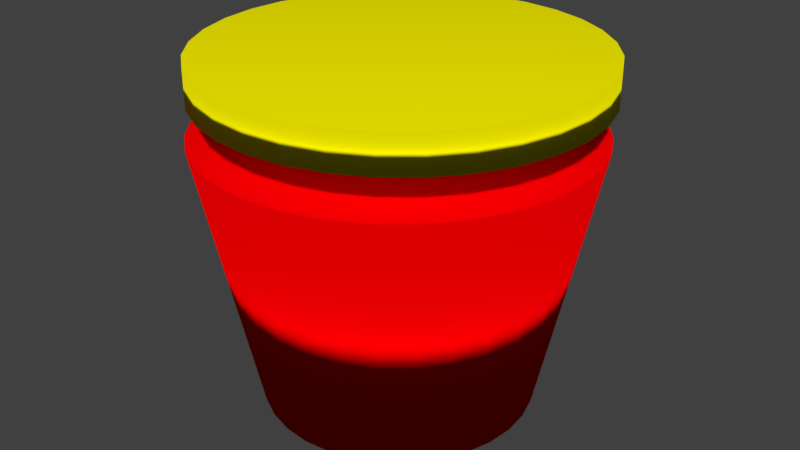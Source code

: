 # Source: AWS_S3.blend  (saved by Blender 2.78.0; exported with 4.5.12 LTS)
import bpy
from mathutils import Matrix  # noqa: F401  (used for matrix-valued properties, if any)

bpy.ops.wm.read_factory_settings(use_empty=True)
scene = bpy.context.scene
scene.name = 'Scene'

# ---- collections
col_collection_1 = bpy.data.collections.new('Collection 1'); scene.collection.children.link(col_collection_1)

# ---- materials (node trees are filled in below, after node groups)
mat_aws_s3_001 = bpy.data.materials.new('AWS_S3.001')
mat_aws_s3_001.alpha_threshold = 0.0
mat_aws_s3_001.use_transparent_shadow = False
mat_aws_s3_001.diffuse_color = (1.0, 0.9146, 0.0, 1.0)
mat_aws_s3_001.roughness = 0.5
mat_aws_s3_002 = bpy.data.materials.new('AWS_S3.002')
mat_aws_s3_002.alpha_threshold = 0.0
mat_aws_s3_002.use_transparent_shadow = False
mat_aws_s3_002.diffuse_color = (1.0, 0.0, 0.0006781, 1.0)
mat_aws_s3_002.roughness = 0.5
mat_aws_s3_002.specular_intensity = 0.24

# ---- material node trees

# ---- world
world_world = bpy.data.worlds.new('World'); scene.world = world_world
world_world.color = (0.05088, 0.05088, 0.05088)
world_world.use_sun_shadow = False
world_world.sun_shadow_jitter_overblur = 0.0
world_world.cycles.sampling_method = 'MANUAL'

# ---- meshes
me_aws_s3 = bpy.data.meshes.new('AWS_S3')
me_aws_s3.from_pydata([(0.0, 1.0, -1.0), (0.0, 1.0, 1.0), (0.1951, 0.9808, -1.0), (0.1951, 0.9808, 1.0), (0.3827, 0.9239, -1.0), (0.3827, 0.9239, 1.0), (0.5556, 0.8315, -1.0), (0.5556, 0.8315, 1.0), (0.7071, 0.7071, -1.0), (0.7071, 0.7071, 1.0), (0.8315, 0.5556, -1.0), (0.8315, 0.5556, 1.0), (0.9239, 0.3827, -1.0), (0.9239, 0.3827, 1.0), (0.9808, 0.1951, -1.0), (0.9808, 0.1951, 1.0), (1.0, 7.55e-08, -1.0), (1.0, 7.55e-08, 1.0), (0.9808, -0.1951, -1.0), (0.9808, -0.1951, 1.0), (0.9239, -0.3827, -1.0), (0.9239, -0.3827, 1.0), (0.8315, -0.5556, -1.0), (0.8315, -0.5556, 1.0), (0.7071, -0.7071, -1.0), (0.7071, -0.7071, 1.0), (0.5556, -0.8315, -1.0), (0.5556, -0.8315, 1.0), (0.3827, -0.9239, -1.0), (0.3827, -0.9239, 1.0), (0.1951, -0.9808, -1.0), (0.1951, -0.9808, 1.0), (-3.258e-07, -1.0, -1.0), (-3.258e-07, -1.0, 1.0), (-0.1951, -0.9808, -1.0), (-0.1951, -0.9808, 1.0), (-0.3827, -0.9239, -1.0), (-0.3827, -0.9239, 1.0), (-0.5556, -0.8315, -1.0), (-0.5556, -0.8315, 1.0), (-0.7071, -0.7071, -1.0), (-0.7071, -0.7071, 1.0), (-0.8315, -0.5556, -1.0), (-0.8315, -0.5556, 1.0), (-0.9239, -0.3827, -1.0), (-0.9239, -0.3827, 1.0), (-0.9808, -0.1951, -1.0), (-0.9808, -0.1951, 1.0), (-1.0, 9.656e-07, -1.0), (-1.0, 9.656e-07, 1.0), (-0.9808, 0.1951, -1.0), (-0.9808, 0.1951, 1.0), (-0.9239, 0.3827, -1.0), (-0.9239, 0.3827, 1.0), (-0.8315, 0.5556, -1.0), (-0.8315, 0.5556, 1.0), (-0.7071, 0.7071, -1.0), (-0.7071, 0.7071, 1.0), (-0.5556, 0.8315, -1.0), (-0.5556, 0.8315, 1.0), (-0.3827, 0.9239, -1.0), (-0.3827, 0.9239, 1.0), (-0.1951, 0.9808, -1.0), (-0.1951, 0.9808, 1.0), (-0.01713, 0.7033, -18.01), (-0.01713, 0.9981, -3.137), (0.1212, 0.6897, -18.01), (0.1787, 0.9788, -3.137), (0.2543, 0.6493, -18.01), (0.3671, 0.9217, -3.137), (0.3769, 0.5838, -18.01), (0.5406, 0.8289, -3.137), (0.4843, 0.4956, -18.01), (0.6928, 0.704, -3.137), (0.5725, 0.3881, -18.01), (0.8176, 0.5519, -3.137), (0.6381, 0.2655, -18.01), (0.9104, 0.3783, -3.137), (0.6784, 0.1325, -18.01), (0.9675, 0.19, -3.137), (0.692, -0.005849, -18.01), (0.9868, -0.005849, -3.137), (0.6784, -0.1442, -18.01), (0.9675, -0.2017, -3.137), (0.6381, -0.2772, -18.01), (0.9104, -0.39, -3.137), (0.5725, -0.3998, -18.01), (0.8176, -0.5636, -3.137), (0.4843, -0.5073, -18.01), (0.6928, -0.7157, -3.137), (0.3769, -0.5955, -18.01), (0.5406, -0.8406, -3.137), (0.2543, -0.661, -18.01), (0.3671, -0.9334, -3.137), (0.1212, -0.7014, -18.01), (0.1787, -0.9905, -3.137), (-0.01713, -0.715, -18.01), (-0.01713, -1.01, -3.137), (-0.1555, -0.7014, -18.01), (-0.213, -0.9905, -3.137), (-0.2885, -0.661, -18.01), (-0.4013, -0.9334, -3.137), (-0.4111, -0.5955, -18.01), (-0.5749, -0.8406, -3.137), (-0.5186, -0.5073, -18.01), (-0.727, -0.7157, -3.137), (-0.6068, -0.3998, -18.01), (-0.8519, -0.5636, -3.137), (-0.6723, -0.2772, -18.01), (-0.9447, -0.39, -3.137), (-0.7127, -0.1442, -18.01), (-1.002, -0.2017, -3.137), (-0.7263, -0.005849, -18.01), (-1.021, -0.005848, -3.137), (-0.7127, 0.1325, -18.01), (-1.002, 0.19, -3.137), (-0.6723, 0.2655, -18.01), (-0.9447, 0.3783, -3.137), (-0.6068, 0.3881, -18.01), (-0.8519, 0.5519, -3.137), (-0.5186, 0.4956, -18.01), (-0.727, 0.704, -3.137), (-0.4111, 0.5838, -18.01), (-0.5749, 0.8289, -3.137), (-0.2885, 0.6493, -18.01), (-0.4013, 0.9217, -3.137), (-0.1555, 0.6897, -18.01), (-0.213, 0.9788, -3.137)], [], [(0, 1, 3, 2), (2, 3, 5, 4), (4, 5, 7, 6), (6, 7, 9, 8), (8, 9, 11, 10), (10, 11, 13, 12), (12, 13, 15, 14), (14, 15, 17, 16), (16, 17, 19, 18), (18, 19, 21, 20), (20, 21, 23, 22), (22, 23, 25, 24), (24, 25, 27, 26), (26, 27, 29, 28), (28, 29, 31, 30), (30, 31, 33, 32), (32, 33, 35, 34), (34, 35, 37, 36), (36, 37, 39, 38), (38, 39, 41, 40), (40, 41, 43, 42), (42, 43, 45, 44), (44, 45, 47, 46), (46, 47, 49, 48), (48, 49, 51, 50), (50, 51, 53, 52), (52, 53, 55, 54), (54, 55, 57, 56), (56, 57, 59, 58), (58, 59, 61, 60), (3, 1, 63, 61, 59, 57, 55, 53, 51, 49, 47, 45, 43, 41, 39, 37, 35, 33, 31, 29, 27, 25, 23, 21, 19, 17, 15, 13, 11, 9, 7, 5), (60, 61, 63, 62), (62, 63, 1, 0), (0, 2, 4, 6, 8, 10, 12, 14, 16, 18, 20, 22, 24, 26, 28, 30, 32, 34, 36, 38, 40, 42, 44, 46, 48, 50, 52, 54, 56, 58, 60, 62), (64, 65, 67, 66), (66, 67, 69, 68), (68, 69, 71, 70), (70, 71, 73, 72), (72, 73, 75, 74), (74, 75, 77, 76), (76, 77, 79, 78), (78, 79, 81, 80), (80, 81, 83, 82), (82, 83, 85, 84), (84, 85, 87, 86), (86, 87, 89, 88), (88, 89, 91, 90), (90, 91, 93, 92), (92, 93, 95, 94), (94, 95, 97, 96), (96, 97, 99, 98), (98, 99, 101, 100), (100, 101, 103, 102), (102, 103, 105, 104), (104, 105, 107, 106), (106, 107, 109, 108), (108, 109, 111, 110), (110, 111, 113, 112), (112, 113, 115, 114), (114, 115, 117, 116), (116, 117, 119, 118), (118, 119, 121, 120), (120, 121, 123, 122), (122, 123, 125, 124), (67, 65, 127, 125, 123, 121, 119, 117, 115, 113, 111, 109, 107, 105, 103, 101, 99, 97, 95, 93, 91, 89, 87, 85, 83, 81, 79, 77, 75, 73, 71, 69), (124, 125, 127, 126), (126, 127, 65, 64), (64, 66, 68, 70, 72, 74, 76, 78, 80, 82, 84, 86, 88, 90, 92, 94, 96, 98, 100, 102, 104, 106, 108, 110, 112, 114, 116, 118, 120, 122, 124, 126)])
me_aws_s3.polygons.foreach_set('use_smooth', [True] * 68)
me_aws_s3.polygons.foreach_set('material_index', [0, 0, 0, 0, 0, 0, 0, 0, 0, 0, 0, 0, 0, 0, 0, 0, 0, 0, 0, 0, 0, 0, 0, 0, 0, 0, 0, 0, 0, 0, 0, 0, 0, 0, 1, 1, 1, 1, 1, 1, 1, 1, 1, 1, 1, 1, 1, 1, 1, 1, 1, 1, 1, 1, 1, 1, 1, 1, 1, 1, 1, 1, 1, 1, 1, 1, 1, 1])
me_aws_s3.materials.append(mat_aws_s3_001)
me_aws_s3.materials.append(mat_aws_s3_002)
me_aws_s3.use_remesh_preserve_volume = False
me_aws_s3.use_remesh_preserve_attributes = False
me_aws_s3.use_mirror_vertex_groups = False
me_aws_s3.update()

# ---- objects
ob_aws_s3 = bpy.data.objects.new('AWS_S3', me_aws_s3)

# ---- transforms, parenting, visibility, modifiers, constraints
ob_aws_s3.location = (0.009664, 0.0033, 0.9791)
ob_aws_s3.scale = (0.5641, 0.5641, 0.0538)
ob_aws_s3.lineart.crease_threshold = 0.0

# ---- collection membership
col_collection_1.objects.link(ob_aws_s3)

# ---- scene / render settings (as saved in the file)
scene.frame_start = 1; scene.frame_end = 250; scene.frame_set(0)
scene.render.engine = 'BLENDER_EEVEE_NEXT'
scene.render.resolution_percentage = 50
scene.render.dither_intensity = 0.0
scene.cycles.use_denoising = False
scene.cycles.samples = 128
scene.cycles.sampling_pattern = 'TABULATED_SOBOL'
scene.cycles.light_sampling_threshold = 0.0
scene.cycles.use_adaptive_sampling = False
scene.cycles.use_light_tree = False
scene.cycles.blur_glossy = 0.0
scene.cycles.sample_clamp_indirect = 0.0
scene.view_settings.view_transform = 'Standard'
bpy.context.view_layer.update()

# ---- added for rendering (the .blend has no active camera and no usable light): camera, sun
cam_auto = bpy.data.cameras.new('AutoCamera')
cam_auto.lens = 50.0
cam_auto.sensor_width = 36.0
cam_auto.clip_end = 1000.0
ob_auto_camera = bpy.data.objects.new('AutoCamera', cam_auto)
scene.collection.objects.link(ob_auto_camera)
ob_auto_camera.location = (1.76685, -2.11522, 1.93207)
ob_auto_camera.rotation_euler = (1.09748, -7.21219e-08, 0.694738)
scene.camera = ob_auto_camera
light_auto_sun = bpy.data.lights.new('AutoSun', 'SUN')
light_auto_sun.energy = 3.0
light_auto_sun.angle = 0.0523599
ob_auto_sun = bpy.data.objects.new('AutoSun', light_auto_sun)
scene.collection.objects.link(ob_auto_sun)
ob_auto_sun.rotation_euler = (0.872665, 0.174533, 0.523599)
bpy.context.view_layer.update()
